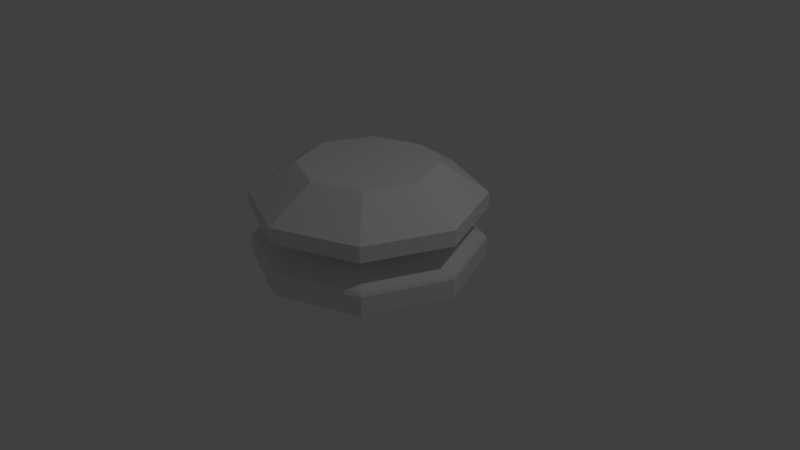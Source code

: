 # Source: LP_Chess_piece_base.blend  (saved by Blender 2.79.0; exported with 4.5.12 LTS)
import bpy
from mathutils import Matrix  # noqa: F401  (used for matrix-valued properties, if any)

bpy.ops.wm.read_factory_settings(use_empty=True)
scene = bpy.context.scene
scene.name = 'Scene'

# ---- collections
col_collection_1 = bpy.data.collections.new('Collection 1'); scene.collection.children.link(col_collection_1)

# ---- world
world_world = bpy.data.worlds.new('World'); scene.world = world_world
world_world.color = (0.05088, 0.05088, 0.05088)
world_world.use_sun_shadow = False
world_world.sun_shadow_jitter_overblur = 0.0
world_world.cycles.sampling_method = 'MANUAL'

# ---- cameras
cam_camera = bpy.data.cameras.new('Camera')
cam_camera.clip_end = 100.0
cam_camera.lens = 35.0
cam_camera.sensor_width = 32.0
cam_camera.sensor_height = 18.0
cam_camera.ortho_scale = 7.314
cam_camera.dof.focus_distance = 0.0
cam_camera.dof.aperture_fstop = 128.0

# ---- lights
light_lamp = bpy.data.lights.new('Lamp', 'POINT')
light_lamp.transmission_factor = 0.0
light_lamp.cutoff_distance = 30.0
light_lamp.energy = 100.0
light_lamp.shadow_buffer_clip_start = 1.001
light_lamp.shadow_soft_size = 0.1
light_lamp.shadow_maximum_resolution = 0.006
light_lamp.use_absolute_resolution = True

# ---- meshes
me_cylinder = bpy.data.meshes.new('Cylinder')
me_cylinder.from_pydata([(0.0, 1.5, -1.0), (1.061, 1.061, -1.0), (1.5, 1.132e-07, -1.0), (1.061, -1.061, -1.0), (-4.888e-07, -1.5, -1.0), (-1.061, -1.061, -1.0), (-1.5, 1.448e-06, -1.0), (-1.061, 1.061, -1.0), (5.32e-08, 1.049, -0.5009), (0.0, 1.5, -0.3152), (1.061, 1.061, -0.3152), (0.7418, 0.7418, -0.5009), (1.5, 1.132e-07, -0.3152), (1.049, 2.293e-07, -0.5009), (1.061, -1.061, -0.3152), (0.7418, -0.7418, -0.5009), (-4.888e-07, -1.5, -0.3152), (-2.886e-07, -1.049, -0.5009), (-1.061, -1.061, -0.3152), (-0.7418, -0.7418, -0.5009), (-1.5, 1.448e-06, -0.3152), (-1.049, 1.163e-06, -0.5009), (-1.061, 1.061, -0.3152), (-0.7418, 0.7418, -0.5009), (3.482e-08, 1.205, -0.3705), (0.852, 0.852, -0.3705), (1.205, 1.892e-07, -0.3705), (0.852, -0.852, -0.3705), (-3.578e-07, -1.205, -0.3705), (-0.852, -0.852, -0.3705), (-1.205, 1.262e-06, -0.3705), (-0.852, 0.852, -0.3705), (5.863e-08, 0.8112, 0.2766), (0.5736, 0.5736, 0.2766), (0.8112, 2.571e-07, 0.2766), (0.5736, -0.5736, 0.2766), (-1.821e-07, -0.8112, 0.2766), (-0.5736, -0.5736, 0.2766), (-0.8112, 9.714e-07, 0.2766), (-0.5736, 0.5736, 0.2766), (0.0, 1.5, -0.1112), (1.061, 1.061, -0.1112), (1.5, 1.132e-07, -0.1112), (1.061, -1.061, -0.1112), (-4.888e-07, -1.5, -0.1112), (-1.061, -1.061, -0.1112), (-1.5, 1.448e-06, -0.1112), (-1.061, 1.061, -0.1112), (0.0, 1.5, -0.7495), (2.969e-09, 1.475, -0.7081), (1.061, 1.061, -0.7495), (1.043, 1.043, -0.7081), (1.5, 1.132e-07, -0.7495), (1.475, 1.197e-07, -0.7081), (1.061, -1.061, -0.7495), (1.043, -1.043, -0.7081), (-4.888e-07, -1.5, -0.7495), (-4.778e-07, -1.475, -0.7081), (-1.061, -1.061, -0.7495), (-1.043, -1.043, -0.7081), (-1.5, 1.448e-06, -0.7495), (-1.475, 1.433e-06, -0.7081), (-1.061, 1.061, -0.7495), (-1.043, 1.043, -0.7081), (-0.8815, 1.045e-06, 0.2766), (-0.6233, -0.6233, 0.2766), (-0.6233, 0.6233, 0.2766), (7.791e-08, 0.8815, 0.2766), (0.6233, 0.6233, 0.2766), (0.8815, 2.605e-07, 0.2766), (0.6233, -0.6233, 0.2766), (-2.093e-07, -0.8815, 0.2766)], [(30, 29), (31, 30), (24, 31), (25, 24), (26, 25), (27, 26), (28, 27), (29, 28)], [(5, 58, 60, 6), (13, 15, 55, 53), (15, 17, 57, 55), (17, 19, 59, 57), (19, 21, 61, 59), (19, 18, 20, 21), (18, 45, 46, 20), (42, 69, 70, 43), (6, 60, 62, 7), (21, 23, 63, 61), (23, 8, 49, 63), (8, 11, 51, 49), (11, 13, 53, 51), (21, 20, 22, 23), (20, 46, 47, 22), (47, 66, 67, 40), (38, 37, 36, 35, 34, 33, 32, 39), (7, 62, 48, 0), (23, 22, 9, 8), (22, 47, 40, 9), (0, 48, 50, 1), (8, 9, 10, 11), (9, 40, 41, 10), (1, 50, 52, 2), (11, 10, 12, 13), (10, 41, 42, 12), (2, 52, 54, 3), (13, 12, 14, 15), (12, 42, 43, 14), (3, 54, 56, 4), (53, 55, 54, 52), (55, 57, 56, 54), (57, 59, 58, 56), (59, 61, 60, 58), (15, 14, 16, 17), (14, 43, 44, 16), (40, 67, 68, 41), (43, 70, 71, 44), (4, 56, 58, 5), (61, 63, 62, 60), (63, 49, 48, 62), (51, 53, 52, 50), (49, 51, 50, 48), (17, 16, 18, 19), (16, 44, 45, 18), (45, 65, 64, 46), (44, 71, 65, 45), (46, 64, 66, 47), (41, 68, 69, 42), (5, 6, 7, 0, 1, 2, 3, 4), (37, 38, 64, 65), (38, 39, 66, 64), (39, 32, 67, 66), (32, 33, 68, 67), (33, 34, 69, 68), (34, 35, 70, 69), (35, 36, 71, 70), (36, 37, 65, 71)])
me_cylinder.use_remesh_preserve_volume = False
me_cylinder.use_remesh_preserve_attributes = False
me_cylinder.use_mirror_vertex_groups = False
me_cylinder.update()

# ---- objects
ob_lp_chess_piece_base = bpy.data.objects.new('LP Chess piece base', me_cylinder)
ob_lamp = bpy.data.objects.new('Lamp', light_lamp)
ob_camera = bpy.data.objects.new('Camera', cam_camera)

# ---- transforms, parenting, visibility, modifiers, constraints
ob_lp_chess_piece_base.location = (0.0, 0.0, 1.0)
ob_lp_chess_piece_base.lineart.crease_threshold = 0.0
ob_lamp.location = (4.076, 1.005, 5.904)
ob_lamp.rotation_euler = (0.6503, 0.05522, 1.866)
ob_lamp.lock_rotations_4d = False
ob_lamp.empty_display_type = 'ARROWS'
ob_lamp.color = (0.0, 0.0, 0.0, 0.0)
ob_lamp.lineart.crease_threshold = 0.0
ob_camera.location = (7.481, -6.508, 5.344)
ob_camera.rotation_euler = (1.109, 0.0, 0.8149)
ob_camera.lock_rotations_4d = False
ob_camera.empty_display_type = 'ARROWS'
ob_camera.color = (0.0, 0.0, 0.0, 0.0)
ob_camera.display_type = 'WIRE'
ob_camera.lineart.crease_threshold = 0.0

# ---- collection membership
col_collection_1.objects.link(ob_lp_chess_piece_base)
col_collection_1.objects.link(ob_lamp)
col_collection_1.objects.link(ob_camera)

# ---- scene / render settings (as saved in the file)
scene.camera = ob_camera
scene.frame_start = 1; scene.frame_end = 250; scene.frame_set(1)
scene.render.engine = 'BLENDER_EEVEE_NEXT'
scene.render.resolution_percentage = 50
scene.render.dither_intensity = 0.0
scene.cycles.use_denoising = False
scene.cycles.samples = 128
scene.cycles.sampling_pattern = 'TABULATED_SOBOL'
scene.cycles.use_adaptive_sampling = False
scene.cycles.use_light_tree = False
scene.cycles.blur_glossy = 0.0
scene.cycles.sample_clamp_indirect = 0.0
scene.view_settings.view_transform = 'Standard'
bpy.context.view_layer.update()
